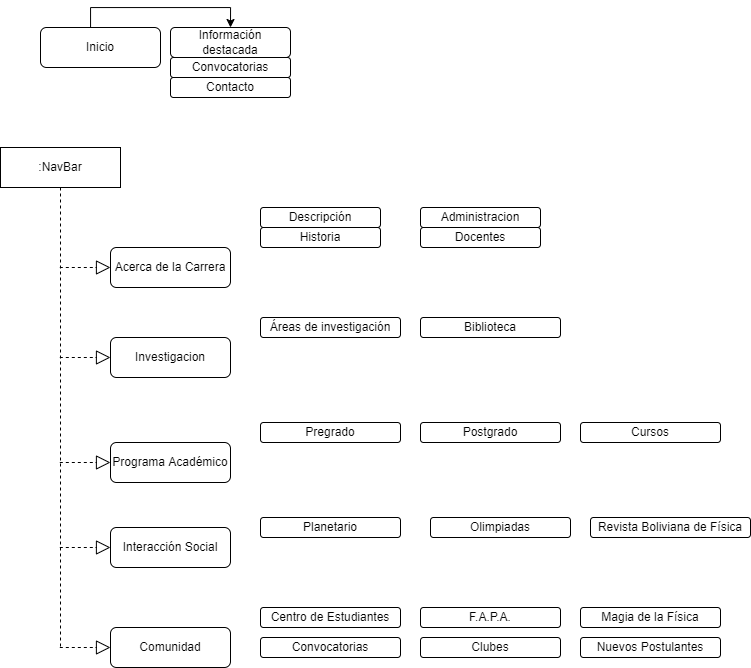

The diagram above was exported from draw.io. Its source (the exported page's mxGraphModel, read from the mxfile embedded in the PNG):
<mxGraphModel dx="1673" dy="829" grid="1" gridSize="10" guides="1" tooltips="1" connect="1" arrows="1" fold="1" page="1" pageScale="1" pageWidth="1100" pageHeight="850" background="none" math="0" shadow="0">
  <root>
    <mxCell id="0" />
    <mxCell id="1" parent="0" />
    <mxCell id="2" style="edgeStyle=orthogonalEdgeStyle;rounded=0;orthogonalLoop=1;jettySize=auto;html=1;entryX=0.5;entryY=0;entryDx=0;entryDy=0;" edge="1" source="3" target="6" parent="1">
      <mxGeometry relative="1" as="geometry">
        <Array as="points">
          <mxPoint x="130" y="20" />
          <mxPoint x="270" y="20" />
        </Array>
      </mxGeometry>
    </mxCell>
    <mxCell id="3" value="Inicio" style="rounded=1;whiteSpace=wrap;html=1;" vertex="1" parent="1">
      <mxGeometry x="80" y="40" width="120" height="40" as="geometry" />
    </mxCell>
    <mxCell id="4" value="Acerca de la Carrera" style="rounded=1;whiteSpace=wrap;html=1;" vertex="1" parent="1">
      <mxGeometry x="150" y="260" width="120" height="40" as="geometry" />
    </mxCell>
    <mxCell id="5" value="Investigacion" style="rounded=1;whiteSpace=wrap;html=1;" vertex="1" parent="1">
      <mxGeometry x="150" y="350" width="120" height="40" as="geometry" />
    </mxCell>
    <mxCell id="6" value="Información destacada" style="rounded=1;whiteSpace=wrap;html=1;" vertex="1" parent="1">
      <mxGeometry x="210" y="40" width="120" height="30" as="geometry" />
    </mxCell>
    <mxCell id="7" value="Convocatorias" style="rounded=1;whiteSpace=wrap;html=1;" vertex="1" parent="1">
      <mxGeometry x="210" y="70" width="120" height="20" as="geometry" />
    </mxCell>
    <mxCell id="8" value="Contacto" style="rounded=1;whiteSpace=wrap;html=1;" vertex="1" parent="1">
      <mxGeometry x="210" y="90" width="120" height="20" as="geometry" />
    </mxCell>
    <mxCell id="9" value="Descripción" style="rounded=1;whiteSpace=wrap;html=1;" vertex="1" parent="1">
      <mxGeometry x="300" y="220" width="120" height="20" as="geometry" />
    </mxCell>
    <mxCell id="10" value="Historia" style="rounded=1;whiteSpace=wrap;html=1;" vertex="1" parent="1">
      <mxGeometry x="300" y="240" width="120" height="20" as="geometry" />
    </mxCell>
    <mxCell id="11" value="Administracion" style="rounded=1;whiteSpace=wrap;html=1;" vertex="1" parent="1">
      <mxGeometry x="460" y="220" width="120" height="20" as="geometry" />
    </mxCell>
    <mxCell id="12" value="Docentes" style="rounded=1;whiteSpace=wrap;html=1;" vertex="1" parent="1">
      <mxGeometry x="460" y="240" width="120" height="20" as="geometry" />
    </mxCell>
    <mxCell id="13" value="Áreas de investigación" style="rounded=1;whiteSpace=wrap;html=1;" vertex="1" parent="1">
      <mxGeometry x="300" y="330" width="140" height="20" as="geometry" />
    </mxCell>
    <mxCell id="14" value="Biblioteca" style="rounded=1;whiteSpace=wrap;html=1;" vertex="1" parent="1">
      <mxGeometry x="460" y="330" width="140" height="20" as="geometry" />
    </mxCell>
    <mxCell id="15" value="Pregrado" style="rounded=1;whiteSpace=wrap;html=1;" vertex="1" parent="1">
      <mxGeometry x="300" y="435" width="140" height="20" as="geometry" />
    </mxCell>
    <mxCell id="16" value="Postgrado" style="rounded=1;whiteSpace=wrap;html=1;" vertex="1" parent="1">
      <mxGeometry x="460" y="435" width="140" height="20" as="geometry" />
    </mxCell>
    <mxCell id="17" value="Cursos" style="rounded=1;whiteSpace=wrap;html=1;" vertex="1" parent="1">
      <mxGeometry x="620" y="435" width="140" height="20" as="geometry" />
    </mxCell>
    <mxCell id="18" value="Planetario" style="rounded=1;whiteSpace=wrap;html=1;" vertex="1" parent="1">
      <mxGeometry x="300" y="530" width="140" height="20" as="geometry" />
    </mxCell>
    <mxCell id="19" value="Olimpiadas" style="rounded=1;whiteSpace=wrap;html=1;" vertex="1" parent="1">
      <mxGeometry x="470" y="530" width="140" height="20" as="geometry" />
    </mxCell>
    <mxCell id="20" value="Revista Boliviana de Física" style="rounded=1;whiteSpace=wrap;html=1;" vertex="1" parent="1">
      <mxGeometry x="630" y="530" width="160" height="20" as="geometry" />
    </mxCell>
    <mxCell id="21" value="F.A.P.A." style="rounded=1;whiteSpace=wrap;html=1;" vertex="1" parent="1">
      <mxGeometry x="460" y="620" width="140" height="20" as="geometry" />
    </mxCell>
    <mxCell id="22" value="Convocatorias" style="rounded=1;whiteSpace=wrap;html=1;" vertex="1" parent="1">
      <mxGeometry x="300" y="650" width="140" height="20" as="geometry" />
    </mxCell>
    <mxCell id="23" value="Magia de la Física" style="rounded=1;whiteSpace=wrap;html=1;" vertex="1" parent="1">
      <mxGeometry x="620" y="620" width="140" height="20" as="geometry" />
    </mxCell>
    <mxCell id="24" value="Centro de Estudiantes" style="rounded=1;whiteSpace=wrap;html=1;" vertex="1" parent="1">
      <mxGeometry x="300" y="620" width="140" height="20" as="geometry" />
    </mxCell>
    <mxCell id="25" value="Clubes" style="rounded=1;whiteSpace=wrap;html=1;" vertex="1" parent="1">
      <mxGeometry x="460" y="650" width="140" height="20" as="geometry" />
    </mxCell>
    <mxCell id="26" value="Nuevos Postulantes" style="rounded=1;whiteSpace=wrap;html=1;" vertex="1" parent="1">
      <mxGeometry x="620" y="650" width="140" height="20" as="geometry" />
    </mxCell>
    <mxCell id="27" value=":NavBar" style="shape=umlLifeline;perimeter=lifelinePerimeter;whiteSpace=wrap;html=1;container=1;collapsible=0;recursiveResize=0;outlineConnect=0;" vertex="1" parent="1">
      <mxGeometry x="40" y="160" width="120" height="500" as="geometry" />
    </mxCell>
    <mxCell id="28" value="Programa Académico" style="rounded=1;whiteSpace=wrap;html=1;" vertex="1" parent="1">
      <mxGeometry x="150" y="455" width="120" height="40" as="geometry" />
    </mxCell>
    <mxCell id="29" value="Interacción Social" style="rounded=1;whiteSpace=wrap;html=1;" vertex="1" parent="1">
      <mxGeometry x="150" y="540" width="120" height="40" as="geometry" />
    </mxCell>
    <mxCell id="30" value="Comunidad" style="rounded=1;whiteSpace=wrap;html=1;" vertex="1" parent="1">
      <mxGeometry x="150" y="640" width="120" height="40" as="geometry" />
    </mxCell>
    <mxCell id="31" value="" style="endArrow=block;dashed=1;endFill=0;endSize=12;html=1;rounded=0;entryX=0;entryY=0.5;entryDx=0;entryDy=0;" edge="1" source="27" target="4" parent="1">
      <mxGeometry width="160" relative="1" as="geometry">
        <mxPoint x="110" y="320" as="sourcePoint" />
        <mxPoint x="270" y="320" as="targetPoint" />
      </mxGeometry>
    </mxCell>
    <mxCell id="32" value="" style="endArrow=block;dashed=1;endFill=0;endSize=12;html=1;rounded=0;entryX=0;entryY=0.5;entryDx=0;entryDy=0;" edge="1" source="27" target="28" parent="1">
      <mxGeometry width="160" relative="1" as="geometry">
        <mxPoint x="150" y="470" as="sourcePoint" />
        <mxPoint x="195.5" y="470" as="targetPoint" />
      </mxGeometry>
    </mxCell>
    <mxCell id="33" value="" style="endArrow=block;dashed=1;endFill=0;endSize=12;html=1;rounded=0;entryX=0;entryY=0.5;entryDx=0;entryDy=0;" edge="1" source="27" target="5" parent="1">
      <mxGeometry width="160" relative="1" as="geometry">
        <mxPoint x="84.5" y="399.5" as="sourcePoint" />
        <mxPoint x="180" y="450" as="targetPoint" />
      </mxGeometry>
    </mxCell>
    <mxCell id="34" value="" style="endArrow=block;dashed=1;endFill=0;endSize=12;html=1;rounded=0;entryX=0;entryY=0.5;entryDx=0;entryDy=0;" edge="1" source="27" target="29" parent="1">
      <mxGeometry width="160" relative="1" as="geometry">
        <mxPoint x="104.5" y="580" as="sourcePoint" />
        <mxPoint x="150" y="580" as="targetPoint" />
      </mxGeometry>
    </mxCell>
    <mxCell id="35" value="" style="endArrow=block;dashed=1;endFill=0;endSize=12;html=1;rounded=0;entryX=0;entryY=0.5;entryDx=0;entryDy=0;" edge="1" source="27" target="30" parent="1">
      <mxGeometry width="160" relative="1" as="geometry">
        <mxPoint x="94.5" y="570" as="sourcePoint" />
        <mxPoint x="140" y="570" as="targetPoint" />
      </mxGeometry>
    </mxCell>
  </root>
</mxGraphModel>